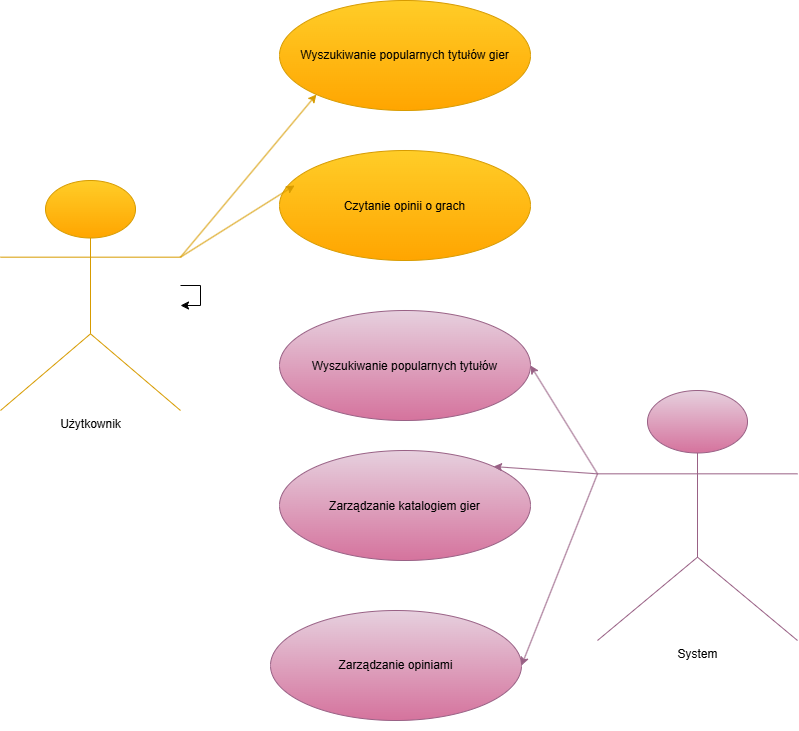

The diagram above was exported from draw.io. Its source (the exported page's mxGraphModel, read from the mxfile embedded in the PNG):
<mxGraphModel dx="1414" dy="721" grid="1" gridSize="10" guides="1" tooltips="1" connect="1" arrows="1" fold="1" page="1" pageScale="1" pageWidth="827" pageHeight="1169" math="0" shadow="0">
  <root>
    <mxCell id="0" />
    <mxCell id="1" parent="0" />
    <mxCell id="fk_lw3uIXDPYUa_SF2wu-1" parent="1" style="ellipse;whiteSpace=wrap;html=1;shapeInside=1;fillColor=#ffcd28;strokeColor=#d79b00;gradientColor=#ffa500;" value="&lt;div style=&quot;&quot;&gt;&lt;br&gt;&lt;/div&gt;&lt;div style=&quot;&quot;&gt;&lt;br&gt;&lt;/div&gt;&lt;div style=&quot;&quot;&gt;Wyszukiwanie popularnych tytułów gier&lt;/div&gt;" vertex="1">
      <mxGeometry height="110" width="251" x="309" y="10" as="geometry" />
    </mxCell>
    <mxCell id="fk_lw3uIXDPYUa_SF2wu-2" parent="1" style="ellipse;whiteSpace=wrap;html=1;shapeInside=1;fillColor=#ffcd28;gradientColor=#ffa500;strokeColor=#d79b00;" value="&lt;div&gt;&lt;br&gt;&lt;/div&gt;&lt;div&gt;&lt;br&gt;&lt;/div&gt;&lt;div&gt;&lt;br&gt;&lt;/div&gt;&lt;div&gt;Czytanie opinii o grach&lt;/div&gt;" vertex="1">
      <mxGeometry height="110" width="251" x="309" y="160" as="geometry" />
    </mxCell>
    <mxCell id="fk_lw3uIXDPYUa_SF2wu-3" parent="1" style="ellipse;whiteSpace=wrap;html=1;shapeInside=1;fillColor=#e6d0de;gradientColor=#d5739d;strokeColor=#996185;" value="Wyszukiwanie popularnych tytułów" vertex="1">
      <mxGeometry height="110" width="251" x="309" y="320" as="geometry" />
    </mxCell>
    <mxCell id="fk_lw3uIXDPYUa_SF2wu-4" parent="1" style="ellipse;whiteSpace=wrap;html=1;shapeInside=1;fillColor=#e6d0de;gradientColor=#d5739d;strokeColor=#996185;" value="&lt;div&gt;&lt;br&gt;&lt;/div&gt;&lt;div&gt;&lt;br&gt;&lt;/div&gt;&lt;div&gt;&lt;br&gt;&lt;/div&gt;&lt;div&gt;Zarządzanie katalogiem gier&lt;/div&gt;" vertex="1">
      <mxGeometry height="110" width="251" x="309" y="460" as="geometry" />
    </mxCell>
    <mxCell id="fk_lw3uIXDPYUa_SF2wu-5" parent="1" style="ellipse;whiteSpace=wrap;html=1;shapeInside=1;fillColor=#e6d0de;gradientColor=#d5739d;strokeColor=#996185;" value="&lt;div&gt;&lt;br&gt;&lt;/div&gt;&lt;div&gt;&lt;div&gt;&lt;br&gt;&lt;/div&gt;&lt;div&gt;&lt;br&gt;&lt;/div&gt;&lt;div&gt;&lt;br&gt;&lt;/div&gt;&lt;div&gt;Zarządzanie opiniami&lt;/div&gt;&lt;/div&gt;" vertex="1">
      <mxGeometry height="110" width="251" x="300" y="620" as="geometry" />
    </mxCell>
    <mxCell id="fk_lw3uIXDPYUa_SF2wu-17" parent="1" style="shape=umlActor;verticalLabelPosition=bottom;verticalAlign=top;html=1;outlineConnect=0;fillColor=#ffcd28;strokeColor=#d79b00;gradientColor=#ffa500;" value="Użytkownik" vertex="1">
      <mxGeometry height="230" width="180" x="30" y="190" as="geometry" />
    </mxCell>
    <mxCell id="fk_lw3uIXDPYUa_SF2wu-23" parent="1" style="shape=umlActor;verticalLabelPosition=bottom;verticalAlign=top;html=1;outlineConnect=0;fillColor=#e6d0de;strokeColor=#996185;gradientColor=#d5739d;" value="System&lt;div&gt;&lt;br&gt;&lt;/div&gt;" vertex="1">
      <mxGeometry height="250" width="200" x="627" y="400" as="geometry" />
    </mxCell>
    <mxCell id="fk_lw3uIXDPYUa_SF2wu-25" edge="1" parent="1" source="fk_lw3uIXDPYUa_SF2wu-17" style="endArrow=classic;html=1;rounded=0;entryX=0;entryY=1;entryDx=0;entryDy=0;exitX=1;exitY=0.3333333333333333;exitDx=0;exitDy=0;exitPerimeter=0;fillColor=#ffcd28;gradientColor=#ffa500;strokeColor=#d79b00;" target="fk_lw3uIXDPYUa_SF2wu-1" value="">
      <mxGeometry height="50" relative="1" width="50" as="geometry">
        <mxPoint x="250" y="170" as="sourcePoint" />
        <mxPoint x="300" y="120" as="targetPoint" />
      </mxGeometry>
    </mxCell>
    <mxCell id="fk_lw3uIXDPYUa_SF2wu-26" edge="1" parent="1" source="fk_lw3uIXDPYUa_SF2wu-17" style="endArrow=classic;html=1;rounded=0;entryX=0.06;entryY=0.318;entryDx=0;entryDy=0;exitX=1;exitY=0.3333333333333333;exitDx=0;exitDy=0;exitPerimeter=0;entryPerimeter=0;fillColor=#ffcd28;gradientColor=#ffa500;strokeColor=#d79b00;" target="fk_lw3uIXDPYUa_SF2wu-2" value="">
      <mxGeometry height="50" relative="1" width="50" as="geometry">
        <mxPoint x="310" y="266" as="sourcePoint" />
        <mxPoint x="406" y="200" as="targetPoint" />
      </mxGeometry>
    </mxCell>
    <mxCell id="fk_lw3uIXDPYUa_SF2wu-27" edge="1" parent="1" source="fk_lw3uIXDPYUa_SF2wu-17" style="edgeStyle=orthogonalEdgeStyle;rounded=0;orthogonalLoop=1;jettySize=auto;html=1;innerLoopWaypoints=1;" target="fk_lw3uIXDPYUa_SF2wu-17">
      <mxGeometry relative="1" as="geometry" />
    </mxCell>
    <mxCell id="fk_lw3uIXDPYUa_SF2wu-31" edge="1" parent="1" source="fk_lw3uIXDPYUa_SF2wu-23" style="endArrow=classic;html=1;rounded=0;entryX=1;entryY=0;entryDx=0;entryDy=0;exitX=0;exitY=0.3333333333333333;exitDx=0;exitDy=0;exitPerimeter=0;fillColor=#e6d0de;gradientColor=#d5739d;strokeColor=#996185;" target="fk_lw3uIXDPYUa_SF2wu-4" value="">
      <mxGeometry height="50" relative="1" width="50" as="geometry">
        <mxPoint x="500" y="612" as="sourcePoint" />
        <mxPoint x="614" y="540" as="targetPoint" />
      </mxGeometry>
    </mxCell>
    <mxCell id="fk_lw3uIXDPYUa_SF2wu-32" edge="1" parent="1" source="fk_lw3uIXDPYUa_SF2wu-23" style="endArrow=classic;html=1;rounded=0;exitX=0;exitY=0.3333333333333333;exitDx=0;exitDy=0;exitPerimeter=0;entryX=1;entryY=0.5;entryDx=0;entryDy=0;fillColor=#e6d0de;gradientColor=#d5739d;strokeColor=#996185;" target="fk_lw3uIXDPYUa_SF2wu-5" value="">
      <mxGeometry height="50" relative="1" width="50" as="geometry">
        <mxPoint x="590" y="330.0033333333334" as="sourcePoint" />
        <mxPoint x="724" y="596.67" as="targetPoint" />
      </mxGeometry>
    </mxCell>
    <mxCell id="fk_lw3uIXDPYUa_SF2wu-33" edge="1" parent="1" source="fk_lw3uIXDPYUa_SF2wu-23" style="endArrow=classic;html=1;rounded=0;entryX=1;entryY=0.5;entryDx=0;entryDy=0;exitX=0;exitY=0.3333333333333333;exitDx=0;exitDy=0;exitPerimeter=0;fillColor=#e6d0de;gradientColor=#d5739d;strokeColor=#996185;" target="fk_lw3uIXDPYUa_SF2wu-3" value="">
      <mxGeometry height="50" relative="1" width="50" as="geometry">
        <mxPoint x="714" y="407" as="sourcePoint" />
        <mxPoint x="610" y="400" as="targetPoint" />
      </mxGeometry>
    </mxCell>
  </root>
</mxGraphModel>